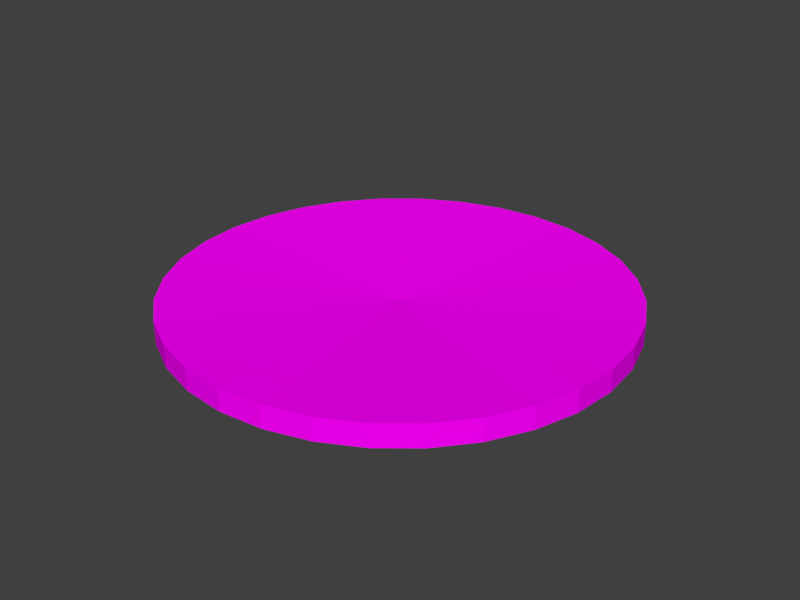 # Source: tile.blend  (saved by Blender 2.76.0; exported with 4.5.12 LTS)
import bpy
from mathutils import Matrix  # noqa: F401  (used for matrix-valued properties, if any)

bpy.ops.wm.read_factory_settings(use_empty=True)
scene = bpy.context.scene
scene.name = 'Scene'

# ---- collections
col_collection_1 = bpy.data.collections.new('Collection 1'); scene.collection.children.link(col_collection_1)

# ---- images (referenced by path relative to the original .blend; pixels are not part of the script)
import os
ASSET_DIR = os.environ.get("B2B_ASSET_DIR", "")  # directory of the original .blend (textures are referenced by path, not embedded)
HERE = os.path.dirname(os.path.abspath(__file__))  # packed textures are extracted next to this script under _unpacked/

def load_image(name, relpath, width, height, colorspace="sRGB"):
    """Load a texture the original file referenced (path relative to the .blend, or extracted next to this script)."""
    p = next((c for c in (os.path.join(HERE, relpath), os.path.join(ASSET_DIR, relpath)) if relpath and os.path.exists(c)), "")
    if p:
        img = bpy.data.images.load(p, check_existing=True)
        img.name = name
    else:  # same state as the original file: an image datablock whose file is absent (Cycles renders it pink)
        img = bpy.data.images.new(name, width, height)
        img.source = "FILE"
        img.filepath = "//" + (relpath or name)
    img.colorspace_settings.name = colorspace
    return img
img_tex = load_image('tex', 'img/tex.png', 1024, 1024, 'sRGB')

# ---- materials (node trees are filled in below, after node groups)
mat_material = bpy.data.materials.new('Material')
mat_material.alpha_threshold = 0.0
mat_material.roughness = 0.5

# ---- material node trees
mat_material.use_nodes = True; mat_material.node_tree.nodes.clear()
_N = mat_material.node_tree.nodes; _L = mat_material.node_tree.links
n0 = _N.new('ShaderNodeOutputMaterial'); n0.name = 'Material Output'; n0.location = (300, 300)
n1 = _N.new('ShaderNodeBsdfDiffuse'); n1.name = 'Diffuse BSDF'; n1.location = (10, 300)
n2 = _N.new('ShaderNodeTexImage'); n2.name = 'Image Texture'; n2.location = (-180, 300)
n2.width = 140
n2.image = img_tex
n2.interpolation = 'Closest'
_L.new(n1.outputs[0], n0.inputs[0])
_L.new(n2.outputs[0], n1.inputs[0])
n0.is_active_output = True

# ---- world
world_world = bpy.data.worlds.new('World'); scene.world = world_world
world_world.color = (0.05088, 0.05088, 0.05088)
world_world.use_sun_shadow = False
world_world.sun_shadow_jitter_overblur = 0.0
world_world.cycles.sampling_method = 'MANUAL'
world_world.cycles.sample_map_resolution = 256

# ---- meshes
me_cylinder = bpy.data.meshes.new('Cylinder')
me_cylinder.from_pydata([(0.0, 0.5, -0.025), (0.0, 0.5, 0.025), (0.09755, 0.4904, -0.025), (0.09755, 0.4904, 0.025), (0.1913, 0.4619, -0.025), (0.1913, 0.4619, 0.025), (0.2778, 0.4157, -0.025), (0.2778, 0.4157, 0.025), (0.3536, 0.3536, -0.025), (0.3536, 0.3536, 0.025), (0.4157, 0.2778, -0.025), (0.4157, 0.2778, 0.025), (0.4619, 0.1913, -0.025), (0.4619, 0.1913, 0.025), (0.4904, 0.09755, -0.025), (0.4904, 0.09755, 0.025), (0.5, 3.775e-08, -0.025), (0.5, 3.775e-08, 0.025), (0.4904, -0.09755, -0.025), (0.4904, -0.09755, 0.025), (0.4619, -0.1913, -0.025), (0.4619, -0.1913, 0.025), (0.4157, -0.2778, -0.025), (0.4157, -0.2778, 0.025), (0.3536, -0.3536, -0.025), (0.3536, -0.3536, 0.025), (0.2778, -0.4157, -0.025), (0.2778, -0.4157, 0.025), (0.1913, -0.4619, -0.025), (0.1913, -0.4619, 0.025), (0.09755, -0.4904, -0.025), (0.09755, -0.4904, 0.025), (-1.629e-07, -0.5, -0.025), (-1.629e-07, -0.5, 0.025), (-0.09755, -0.4904, -0.025), (-0.09755, -0.4904, 0.025), (-0.1913, -0.4619, -0.025), (-0.1913, -0.4619, 0.025), (-0.2778, -0.4157, -0.025), (-0.2778, -0.4157, 0.025), (-0.3536, -0.3536, -0.025), (-0.3536, -0.3536, 0.025), (-0.4157, -0.2778, -0.025), (-0.4157, -0.2778, 0.025), (-0.4619, -0.1913, -0.025), (-0.4619, -0.1913, 0.025), (-0.4904, -0.09754, -0.025), (-0.4904, -0.09754, 0.025), (-0.5, 4.828e-07, -0.025), (-0.5, 4.828e-07, 0.025), (-0.4904, 0.09755, -0.025), (-0.4904, 0.09755, 0.025), (-0.4619, 0.1913, -0.025), (-0.4619, 0.1913, 0.025), (-0.4157, 0.2778, -0.025), (-0.4157, 0.2778, 0.025), (-0.3536, 0.3536, -0.025), (-0.3536, 0.3536, 0.025), (-0.2778, 0.4157, -0.025), (-0.2778, 0.4157, 0.025), (-0.1913, 0.4619, -0.025), (-0.1913, 0.4619, 0.025), (-0.09754, 0.4904, -0.025), (-0.09754, 0.4904, 0.025), (0.0, 0.0, 0.0)], [], [(0, 1, 3, 2), (2, 3, 5, 4), (4, 5, 7, 6), (6, 7, 9, 8), (8, 9, 11, 10), (10, 11, 13, 12), (12, 13, 15, 14), (14, 15, 17, 16), (16, 17, 19, 18), (18, 19, 21, 20), (20, 21, 23, 22), (22, 23, 25, 24), (24, 25, 27, 26), (26, 27, 29, 28), (28, 29, 31, 30), (30, 31, 33, 32), (32, 33, 35, 34), (34, 35, 37, 36), (36, 37, 39, 38), (38, 39, 41, 40), (40, 41, 43, 42), (42, 43, 45, 44), (44, 45, 47, 46), (46, 47, 49, 48), (48, 49, 51, 50), (50, 51, 53, 52), (52, 53, 55, 54), (54, 55, 57, 56), (56, 57, 59, 58), (58, 59, 61, 60), (15, 13, 64), (62, 63, 1, 0), (60, 61, 63, 62), (48, 50, 64), (30, 32, 64), (12, 14, 64), (56, 58, 64), (38, 40, 64), (20, 22, 64), (2, 4, 64), (46, 48, 64), (28, 30, 64), (10, 12, 64), (54, 56, 64), (36, 38, 64), (18, 20, 64), (62, 0, 64), (0, 2, 64), (44, 46, 64), (26, 28, 64), (8, 10, 64), (52, 54, 64), (34, 36, 64), (16, 18, 64), (60, 62, 64), (42, 44, 64), (24, 26, 64), (6, 8, 64), (50, 52, 64), (32, 34, 64), (14, 16, 64), (58, 60, 64), (40, 42, 64), (22, 24, 64), (4, 6, 64), (33, 31, 64), (51, 49, 64), (7, 5, 64), (25, 23, 64), (43, 41, 64), (61, 59, 64), (17, 15, 64), (35, 33, 64), (53, 51, 64), (9, 7, 64), (27, 25, 64), (45, 43, 64), (63, 61, 64), (19, 17, 64), (37, 35, 64), (55, 53, 64), (11, 9, 64), (29, 27, 64), (47, 45, 64), (3, 1, 64), (1, 63, 64), (21, 19, 64), (39, 37, 64), (57, 55, 64), (13, 11, 64), (31, 29, 64), (49, 47, 64), (5, 3, 64), (23, 21, 64), (41, 39, 64), (59, 57, 64)])
_uv = me_cylinder.uv_layers.new(name='UVMap')
_uv.uv.foreach_set('vector', [0.8423, 0.3597, 0.8419, 0.3459, 0.8513, 0.3458, 0.8508, 0.3596, 0.8508, 0.3596, 0.8513, 0.3458, 0.8606, 0.3513, 0.8592, 0.3646, 0.8592, 0.3646, 0.8606, 0.3513, 0.8693, 0.3623, 0.867, 0.3745, 0.867, 0.3745, 0.8693, 0.3623, 0.8772, 0.3782, 0.8741, 0.3889, 0.8741, 0.3889, 0.8772, 0.3782, 0.8839, 0.3986, 0.8802, 0.4073, 0.8802, 0.4073, 0.8839, 0.3986, 0.8891, 0.4226, 0.8849, 0.429, 0.8849, 0.429, 0.8891, 0.4226, 0.8927, 0.4492, 0.8882, 0.4531, 0.8882, 0.4531, 0.8927, 0.4492, 0.8945, 0.4774, 0.8898, 0.4786, 0.8898, 0.4786, 0.8945, 0.4774, 0.8945, 0.5062, 0.8898, 0.5047, 0.8898, 0.5047, 0.8945, 0.5062, 0.8927, 0.5345, 0.8882, 0.5303, 0.8882, 0.5303, 0.8927, 0.5345, 0.8891, 0.5611, 0.8849, 0.5545, 0.8849, 0.5545, 0.8891, 0.5611, 0.8838, 0.5851, 0.8802, 0.5762, 0.8802, 0.5762, 0.8838, 0.5851, 0.8772, 0.6056, 0.8742, 0.5948, 0.8742, 0.5948, 0.8772, 0.6056, 0.8693, 0.6217, 0.8671, 0.6094, 0.8671, 0.6094, 0.8693, 0.6217, 0.8606, 0.6328, 0.8593, 0.6195, 0.8593, 0.6195, 0.8606, 0.6328, 0.8514, 0.6385, 0.8509, 0.6246, 0.8509, 0.6246, 0.8514, 0.6385, 0.8419, 0.6385, 0.8424, 0.6247, 0.8424, 0.6247, 0.8419, 0.6385, 0.8327, 0.6329, 0.8341, 0.6197, 0.8341, 0.6197, 0.8327, 0.6329, 0.824, 0.6218, 0.8263, 0.6098, 0.8263, 0.6098, 0.824, 0.6218, 0.8163, 0.6058, 0.8193, 0.5953, 0.8193, 0.5953, 0.8163, 0.6058, 0.8098, 0.5855, 0.8134, 0.577, 0.8134, 0.577, 0.8098, 0.5855, 0.8046, 0.5616, 0.8088, 0.5553, 0.8088, 0.5553, 0.8046, 0.5616, 0.8011, 0.5351, 0.8056, 0.5313, 0.8056, 0.5313, 0.8011, 0.5351, 0.7993, 0.5069, 0.804, 0.5057, 0.804, 0.5057, 0.7993, 0.5069, 0.7993, 0.4782, 0.804, 0.4796, 0.804, 0.4796, 0.7993, 0.4782, 0.8011, 0.45, 0.8056, 0.454, 0.8056, 0.454, 0.8011, 0.45, 0.8047, 0.4234, 0.8088, 0.4299, 0.8088, 0.4299, 0.8047, 0.4234, 0.8098, 0.3994, 0.8134, 0.4081, 0.8134, 0.4081, 0.8098, 0.3994, 0.8163, 0.3789, 0.8193, 0.3896, 0.8193, 0.3896, 0.8163, 0.3789, 0.824, 0.3628, 0.8262, 0.375, 0.1987, 0.5304, 0.196, 0.5505, 0.1634, 0.4983, 0.834, 0.3649, 0.8326, 0.3517, 0.8419, 0.3459, 0.8423, 0.3597, 0.8262, 0.375, 0.824, 0.3628, 0.8326, 0.3517, 0.834, 0.3649, 0.4738, 0.5515, 0.4714, 0.5341, 0.5021, 0.5061, 0.5225, 0.5805, 0.5172, 0.591, 0.5021, 0.5061, 0.5225, 0.4317, 0.5269, 0.4451, 0.5021, 0.5061, 0.4714, 0.4782, 0.4738, 0.4608, 0.5021, 0.5061, 0.499, 0.6019, 0.4928, 0.5982, 0.5021, 0.5061, 0.534, 0.4967, 0.534, 0.5155, 0.5021, 0.5061, 0.4928, 0.414, 0.499, 0.4103, 0.5021, 0.5061, 0.4773, 0.5672, 0.4738, 0.5515, 0.5021, 0.5061, 0.5269, 0.5672, 0.5225, 0.5805, 0.5021, 0.5061, 0.5172, 0.4212, 0.5225, 0.4317, 0.5021, 0.5061, 0.4702, 0.4967, 0.4714, 0.4782, 0.5021, 0.5061, 0.5053, 0.6019, 0.499, 0.6019, 0.5021, 0.5061, 0.5328, 0.4782, 0.534, 0.4967, 0.5021, 0.5061, 0.4818, 0.4317, 0.487, 0.4212, 0.5021, 0.5061, 0.487, 0.4212, 0.4928, 0.414, 0.5021, 0.5061, 0.4818, 0.5805, 0.4773, 0.5672, 0.5021, 0.5061, 0.5304, 0.5515, 0.5269, 0.5672, 0.5021, 0.5061, 0.5114, 0.414, 0.5172, 0.4212, 0.5021, 0.5061, 0.4702, 0.5155, 0.4702, 0.4967, 0.5021, 0.5061, 0.5114, 0.5982, 0.5053, 0.6019, 0.5021, 0.5061, 0.5304, 0.4608, 0.5328, 0.4782, 0.5021, 0.5061, 0.4773, 0.4451, 0.4818, 0.4317, 0.5021, 0.5061, 0.487, 0.591, 0.4818, 0.5805, 0.5021, 0.5061, 0.5328, 0.5341, 0.5304, 0.5515, 0.5021, 0.5061, 0.5053, 0.4103, 0.5114, 0.414, 0.5021, 0.5061, 0.4714, 0.5341, 0.4702, 0.5155, 0.5021, 0.5061, 0.5172, 0.591, 0.5114, 0.5982, 0.5021, 0.5061, 0.5269, 0.4451, 0.5304, 0.4608, 0.5021, 0.5061, 0.4738, 0.4608, 0.4773, 0.4451, 0.5021, 0.5061, 0.4928, 0.5982, 0.487, 0.591, 0.5021, 0.5061, 0.534, 0.5155, 0.5328, 0.5341, 0.5021, 0.5061, 0.499, 0.4103, 0.5053, 0.4103, 0.5021, 0.5061, 0.167, 0.388, 0.1741, 0.3922, 0.1634, 0.4983, 0.1267, 0.5091, 0.1267, 0.4874, 0.1634, 0.4983, 0.1808, 0.596, 0.1741, 0.6043, 0.1634, 0.4983, 0.192, 0.428, 0.196, 0.446, 0.1634, 0.4983, 0.1349, 0.428, 0.14, 0.4126, 0.1634, 0.4983, 0.146, 0.596, 0.14, 0.5839, 0.1634, 0.4983, 0.2002, 0.5091, 0.1987, 0.5304, 0.1634, 0.4983, 0.1598, 0.388, 0.167, 0.388, 0.1634, 0.4983, 0.1281, 0.5304, 0.1267, 0.5091, 0.1634, 0.4983, 0.1868, 0.5839, 0.1808, 0.596, 0.1634, 0.4983, 0.1868, 0.4126, 0.192, 0.428, 0.1634, 0.4983, 0.1308, 0.446, 0.1349, 0.428, 0.1634, 0.4983, 0.1527, 0.6043, 0.146, 0.596, 0.1634, 0.4983, 0.2002, 0.4874, 0.2002, 0.5091, 0.1634, 0.4983, 0.1527, 0.3922, 0.1598, 0.388, 0.1634, 0.4983, 0.1308, 0.5505, 0.1281, 0.5304, 0.1634, 0.4983, 0.192, 0.5685, 0.1868, 0.5839, 0.1634, 0.4983, 0.1808, 0.4006, 0.1868, 0.4126, 0.1634, 0.4983, 0.1281, 0.4661, 0.1308, 0.446, 0.1634, 0.4983, 0.167, 0.6085, 0.1598, 0.6085, 0.1634, 0.4983, 0.1598, 0.6085, 0.1527, 0.6043, 0.1634, 0.4983, 0.1987, 0.4661, 0.2002, 0.4874, 0.1634, 0.4983, 0.146, 0.4006, 0.1527, 0.3922, 0.1634, 0.4983, 0.1349, 0.5685, 0.1308, 0.5505, 0.1634, 0.4983, 0.196, 0.5505, 0.192, 0.5685, 0.1634, 0.4983, 0.1741, 0.3922, 0.1808, 0.4006, 0.1634, 0.4983, 0.1267, 0.4874, 0.1281, 0.4661, 0.1634, 0.4983, 0.1741, 0.6043, 0.167, 0.6085, 0.1634, 0.4983, 0.196, 0.446, 0.1987, 0.4661, 0.1634, 0.4983, 0.14, 0.4126, 0.146, 0.4006, 0.1634, 0.4983, 0.14, 0.5839, 0.1349, 0.5685, 0.1634, 0.4983])
me_cylinder.materials.append(mat_material)
me_cylinder.use_remesh_preserve_volume = False
me_cylinder.use_remesh_preserve_attributes = False
me_cylinder.use_mirror_vertex_groups = False
me_cylinder.update()

# ---- objects
ob_tile = bpy.data.objects.new('Tile', me_cylinder)

# ---- transforms, parenting, visibility, modifiers, constraints
ob_tile.location = (0.0, 0.0, 0.0)
ob_tile.lineart.crease_threshold = 0.0

# ---- collection membership
col_collection_1.objects.link(ob_tile)

# ---- scene / render settings (as saved in the file)
scene.frame_start = 0; scene.frame_end = 250; scene.frame_set(0)
scene.render.engine = 'CYCLES'
scene.render.resolution_x = 1600
scene.render.resolution_y = 1200
scene.render.resolution_percentage = 50
scene.render.dither_intensity = 0.0
scene.cycles.use_denoising = False
scene.cycles.samples = 10
scene.cycles.sampling_pattern = 'TABULATED_SOBOL'
scene.cycles.light_sampling_threshold = 0.0
scene.cycles.use_adaptive_sampling = False
scene.cycles.use_light_tree = False
scene.cycles.blur_glossy = 0.0
scene.cycles.pixel_filter_type = 'GAUSSIAN'
scene.cycles.sample_clamp_indirect = 0.0
scene.view_settings.view_transform = 'Standard'
bpy.context.view_layer.update()

# ---- added for rendering (the .blend has no active camera and no usable light): camera, sun
cam_auto = bpy.data.cameras.new('AutoCamera')
cam_auto.lens = 50.0
cam_auto.sensor_width = 36.0
cam_auto.clip_end = 1000.0
ob_auto_camera = bpy.data.objects.new('AutoCamera', cam_auto)
scene.collection.objects.link(ob_auto_camera)
ob_auto_camera.location = (1.30928, -1.57114, 1.04743)
ob_auto_camera.rotation_euler = (1.09748, -7.21219e-08, 0.694738)
scene.camera = ob_auto_camera
light_auto_sun = bpy.data.lights.new('AutoSun', 'SUN')
light_auto_sun.energy = 3.0
light_auto_sun.angle = 0.0523599
ob_auto_sun = bpy.data.objects.new('AutoSun', light_auto_sun)
scene.collection.objects.link(ob_auto_sun)
ob_auto_sun.rotation_euler = (0.872665, 0.174533, 0.523599)
bpy.context.view_layer.update()
